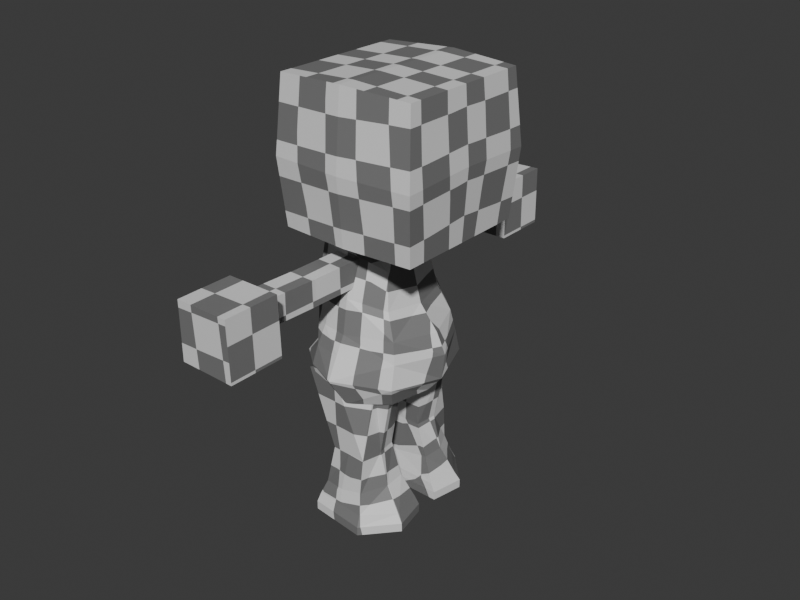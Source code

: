 # Source: little.guy.blend  (saved by Blender 4.1.24; exported with 4.5.12 LTS)
import bpy
from mathutils import Matrix  # noqa: F401  (used for matrix-valued properties, if any)

bpy.ops.wm.read_factory_settings(use_empty=True)
scene = bpy.context.scene
scene.name = 'Scene'

# ---- materials (node trees are filled in below, after node groups)
mat_material = bpy.data.materials.new('Material')
mat_material.alpha_threshold = 0.0
mat_material.use_transparent_shadow = False
mat_material.roughness = 0.5
mat_material.line_color = (0.0, 0.0, 0.0, 1.0)

# ---- material node trees
mat_material.use_nodes = True; mat_material.node_tree.nodes.clear()

# ---- world
world_world = bpy.data.worlds.new('World'); scene.world = world_world
world_world.use_nodes = True; world_world.node_tree.nodes.clear()
_N = world_world.node_tree.nodes; _L = world_world.node_tree.links
n0 = _N.new('ShaderNodeOutputWorld'); n0.name = 'World Output'; n0.location = (300, 300)
n1 = _N.new('ShaderNodeBackground'); n1.name = 'Background'; n1.location = (10, 300)
n1.inputs[0].default_value = (0.05088, 0.05088, 0.05088, 1.0)
_L.new(n1.outputs[0], n0.inputs[0])
n0.is_active_output = True
world_world.color = (0.05088, 0.05088, 0.05088)
world_world.use_sun_shadow = False
world_world.sun_shadow_jitter_overblur = 0.0

# ---- meshes
me_cube_001 = bpy.data.meshes.new('Cube.001')
me_cube_001.from_pydata([(-0.9556, 0.7136, 2.084), (-0.9556, 0.7136, 0.6616), (0.467, 0.7136, 2.084), (-0.9556, 0.03999, 2.084), (-0.9556, 0.03999, 0.6616), (0.467, 0.03999, 2.084), (0.467, 0.03999, 0.6616), (0.467, 0.7136, 0.6616), (-0.9907, 0.7835, 1.344), (-0.9907, 0.03999, 1.373), (0.5177, 0.03999, 1.377), (0.5177, 0.7835, 1.348), (-0.2415, 0.7604, 2.115), (-0.2415, 0.03999, 2.115), (-0.2443, 0.03999, 0.6616), (-0.2443, 0.7604, 0.6616), (-0.2365, 0.8304, 1.346), (-0.6528, 0.9694, 0.4049), (-0.6528, 0.9694, 0.1373), (-0.3852, 0.9694, 0.4049), (-0.6078, 0.4446, 0.4296), (-0.6078, 0.4446, 0.162), (-0.3402, 0.4446, 0.4296), (-0.3402, 0.4446, 0.162), (-0.3852, 0.9694, 0.1373), (-0.6584, 1.599, 0.4211), (-0.6584, 1.599, 0.1535), (-0.3908, 1.599, 0.4211), (-0.3908, 1.599, 0.1535), (-0.7671, 1.601, 0.5597), (-0.7713, 1.598, -0.02672), (-0.1865, 1.618, 0.5747), (-0.1774, 1.61, -0.02708), (-0.7671, 2.171, 0.5574), (-0.7713, 2.167, -0.02907), (-0.1865, 2.187, 0.5724), (-0.1774, 2.18, -0.02944), (-0.7865, 0.4192, 0.4649), (-0.784, 0.5321, -0.2479), (-0.8036, 0.03818, -0.2905), (-0.08267, 0.008265, 0.2844), (-0.8389, 0.02649, 0.4793), (0.2096, 0.002653, -0.3202), (-0.3764, 0.6414, -0.2818), (-0.3758, 0.463, 0.459), (-0.8632, 0.6049, -0.6179), (-0.8868, 0.02815, -0.6125), (0.2727, 0.01846, -0.7946), (-0.3984, 0.833, -0.7016), (-0.8118, 0.4866, 0.08463), (0.01324, 0.01203, -0.0766), (-0.842, 0.01591, 0.04785), (-0.3761, 0.583, 0.0652), (-0.8258, 0.5463, -0.9841), (-0.7419, 0.02353, -0.9719), (0.1152, 0.01308, -0.9782), (-0.3293, 0.6794, -0.9903), (-0.1929, 0.01831, -1.085), (-0.6142, 0.2708, 0.4708), (-0.1638, 0.01417, 0.399), (-0.6074, 0.01882, 0.4807), (-0.4028, 0.2613, 0.472), (-0.3203, 0.01775, 0.4568), (-0.6142, 0.2637, 0.7466), (-0.6074, 0.01169, 0.7565), (-0.4103, 0.2515, 0.747), (-0.3203, 0.01063, 0.7326), (-0.9107, 0.2168, 0.4737), (0.03904, 0.4254, -0.3095), (-0.8743, 0.2581, -0.2733), (-0.1326, 0.2973, 0.3047), (0.09097, 0.5165, -0.7655), (-0.9691, 0.3179, -0.6116), (-0.07236, 0.3616, -0.06045), (-0.9129, 0.225, 0.06216), (0.01177, 0.4137, -0.9923), (-0.875, 0.3009, -0.9673), (-0.2015, 0.2635, -1.102), (-0.61, 0.1169, 0.4768), (-0.1693, 0.1638, 0.4129), (-0.61, 0.1098, 0.7527), (-0.3248, 0.08792, 0.462), (-0.3248, 0.0808, 0.7379), (-0.138, 0.4805, -0.7864), (-0.1727, 0.6333, -1.6), (-0.09909, 0.1448, -0.9514), (-0.1727, 0.203, -1.6), (-0.7344, 0.7295, -0.7141), (-0.537, 0.6333, -1.595), (-0.7344, 0.1448, -0.932), (-0.537, 0.203, -1.595), (-0.1777, 0.6607, -1.971), (-0.05978, 0.1955, -1.945), (-0.6502, 0.6316, -2.048), (-0.7161, 0.1955, -2.037), (-0.1422, 0.7316, -2.178), (0.06443, 0.1326, -2.182), (-0.6941, 0.6877, -2.185), (-0.6916, 0.1386, -2.185), (-0.1255, 0.7868, -2.376), (0.114, 0.124, -2.359), (-0.712, 0.7301, -2.37), (-0.6916, 0.1221, -2.359), (-0.1255, 0.7855, -2.283), (-0.712, 0.7288, -2.277), (-0.6916, 0.1207, -2.266), (0.114, 0.1226, -2.266), (0.01298, 0.4288, -0.8465), (-0.1321, 0.4151, -1.587), (-0.7344, 0.433, -0.8246), (-0.537, 0.4151, -1.595), (-0.04318, 0.4185, -1.945), (-0.7161, 0.4177, -2.046), (0.1244, 0.4463, -2.189), (-0.7723, 0.4128, -2.192), (0.1779, 0.4698, -2.365), (-0.7723, 0.4382, -2.364), (0.1779, 0.4685, -2.272), (-0.7723, 0.4368, -2.271), (-0.4231, 0.1046, -0.9417), (-0.3549, 0.203, -1.597), (-0.4168, 0.7295, -0.7238), (-0.3549, 0.6333, -1.597), (-0.4318, 0.1955, -2.017), (-0.4254, 0.6723, -2.028), (-0.4194, 0.1419, -2.183), (-0.4131, 0.7126, -2.179), (-0.3946, 0.1293, -2.359), (-0.4187, 0.7585, -2.373), (-0.3946, 0.128, -2.266), (-0.4187, 0.7571, -2.28), (-0.403, 0.4604, -2.365), (-0.6167, 0.6274, -0.264), (-0.5812, 0.4411, 0.462), (-0.6727, 0.7557, -0.6477), (-0.594, 0.5348, 0.07491), (-0.667, 0.6471, -1.002), (-0.6102, 0.02092, -1.065), (-0.5105, 0.2822, 0.4705), (-0.4979, 0.2618, 0.7464), (-0.6301, 0.2822, -1.071), (-0.7726, 0.5457, -0.4764), (-0.3883, 0.7261, -0.4686), (-0.8519, 0.03316, -0.5024), (0.3093, -0.000509, -0.5226), (0.07869, 0.4599, -0.5245), (-0.8816, 0.288, -0.4818), (-0.6554, 0.6956, -0.4632)], [], [(16, 12, 2, 11), (9, 3, 0, 8), (12, 0, 3, 13), (11, 2, 5, 10), (15, 7, 6, 14), (7, 11, 10, 6), (4, 9, 8, 1), (15, 16, 11, 7), (1, 8, 16, 15), (1, 15, 14, 4), (2, 12, 13, 5), (8, 0, 12, 16), (18, 17, 25, 26), (21, 20, 17, 18), (19, 17, 20, 22), (24, 19, 22, 23), (18, 24, 23, 21), (19, 24, 28, 27), (17, 19, 27, 25), (24, 18, 26, 28), (25, 27, 31, 29), (27, 28, 32, 31), (26, 25, 29, 30), (28, 26, 30, 32), (31, 32, 36, 35), (30, 29, 33, 34), (32, 30, 34, 36), (29, 31, 35, 33), (74, 67, 37, 49), (134, 136, 53, 45), (73, 70, 40, 50), (135, 133, 44, 52), (147, 142, 48, 134), (145, 144, 47, 71), (132, 135, 52, 43), (68, 73, 50, 42), (43, 68, 145, 142), (69, 74, 49, 38), (70, 44, 61, 79), (134, 48, 56, 136), (71, 47, 55, 75), (140, 76, 53, 136), (75, 77, 56), (67, 41, 60, 78), (133, 37, 58, 138), (81, 79, 61), (81, 61, 65, 82), (138, 58, 63, 139), (78, 60, 64, 80), (145, 71, 48, 142), (71, 75, 56, 48), (58, 78, 80, 63), (62, 81, 82, 66), (62, 59, 79, 81), (40, 70, 79, 59), (37, 67, 78, 58), (55, 57, 77, 75), (137, 54, 76, 140), (39, 51, 74, 69), (143, 146, 72, 46), (51, 41, 67, 74), (107, 108, 86, 85), (119, 120, 90, 89), (109, 110, 88, 87), (121, 122, 84, 83), (108, 84, 91, 111), (122, 88, 93, 124), (120, 86, 92, 123), (110, 90, 94, 112), (124, 93, 97, 126), (123, 92, 96, 125), (112, 94, 98, 114), (111, 91, 95, 113), (130, 104, 101, 128), (129, 106, 100, 127), (118, 105, 102, 116), (117, 103, 99, 115), (131, 116, 102, 127), (113, 95, 103, 117), (114, 98, 105, 118), (125, 96, 106, 129), (126, 97, 104, 130), (97, 114, 118, 104), (96, 113, 117, 106), (128, 101, 116, 131), (106, 117, 115, 100), (104, 118, 116, 101), (92, 111, 113, 96), (93, 112, 114, 97), (88, 110, 112, 93), (86, 108, 111, 92), (89, 90, 110, 109), (83, 84, 108, 107), (99, 128, 131, 115), (95, 126, 130, 103), (98, 125, 129, 105), (115, 131, 127, 100), (105, 129, 127, 102), (103, 130, 128, 99), (94, 123, 125, 98), (91, 124, 126, 95), (90, 120, 123, 94), (84, 122, 124, 91), (87, 88, 122, 121), (85, 86, 120, 119), (34, 33, 35, 36), (57, 137, 140, 77), (72, 45, 53, 76), (61, 138, 139, 65), (44, 133, 138, 61), (77, 140, 136, 56), (38, 49, 135, 132), (49, 37, 133, 135), (38, 132, 147, 141), (39, 69, 146, 143), (44, 70, 73, 52), (68, 42, 144, 145), (69, 38, 141, 146), (132, 43, 142, 147), (52, 73, 68, 43), (72, 146, 141, 45), (45, 141, 147, 134), (72, 76, 54, 46)])
_k = set([(37, 67), (37, 133), (41, 67), (44, 133)])
me_cube_001.attributes.new('sharp_edge', 'BOOLEAN', 'EDGE').data.foreach_set('value', [ (min(e.vertices), max(e.vertices)) in _k for e in me_cube_001.edges])
_uv = me_cube_001.uv_layers.new(name='CharacterUVMap')
_uv.uv.foreach_set('vector', [0.2187, 0.326, 0.2228, 0.2103, 0.3317, 0.2207, 0.3266, 0.3298, 0.0001972, 0.3136, 0.008565, 0.2036, 0.1126, 0.2115, 0.1101, 0.3218, 0.3242, 0.111, 0.3313, 0.0003786, 0.4355, 0.0001973, 0.4357, 0.1108, 0.3266, 0.3298, 0.3317, 0.2207, 0.4359, 0.2206, 0.4361, 0.3303, 0.3069, 0.5403, 0.3234, 0.4317, 0.4268, 0.4404, 0.4176, 0.5496, 0.3234, 0.4317, 0.3266, 0.3298, 0.4361, 0.3303, 0.4268, 0.4404, 0.0001972, 0.4235, 0.0001972, 0.3136, 0.1101, 0.3218, 0.1041, 0.4235, 0.2137, 0.4289, 0.2187, 0.326, 0.3266, 0.3298, 0.3234, 0.4317, 0.1041, 0.4235, 0.1101, 0.3218, 0.2187, 0.326, 0.2137, 0.4289, 0.3049, 0.6501, 0.3069, 0.5403, 0.4176, 0.5496, 0.4083, 0.6589, 0.3317, 0.2207, 0.3242, 0.111, 0.4357, 0.1108, 0.4359, 0.2206, 0.1101, 0.3218, 0.1126, 0.2115, 0.2228, 0.2103, 0.2187, 0.326, 0.1638, 0.7549, 0.1232, 0.7548, 0.1225, 0.6593, 0.1628, 0.66, 0.161, 0.8338, 0.1209, 0.8344, 0.1232, 0.7548, 0.1638, 0.7549, 0.08198, 0.7563, 0.1232, 0.7548, 0.1209, 0.8344, 0.08135, 0.8371, 0.04059, 0.7557, 0.08198, 0.7563, 0.08135, 0.8371, 0.04179, 0.8353, 0.0001972, 0.7538, 0.04059, 0.7557, 0.04179, 0.8353, 0.001886, 0.8326, 0.08198, 0.7563, 0.04059, 0.7557, 0.0424, 0.6605, 0.08206, 0.6598, 0.1232, 0.7548, 0.08198, 0.7563, 0.08206, 0.6598, 0.1225, 0.6593, 0.04059, 0.7557, 0.0001972, 0.7538, 0.002203, 0.6593, 0.0424, 0.6605, 0.5418, 0.4315, 0.5823, 0.4316, 0.6132, 0.455, 0.5253, 0.4525, 0.5823, 0.4316, 0.5825, 0.3911, 0.615, 0.3639, 0.6132, 0.455, 0.5418, 0.391, 0.5418, 0.4315, 0.5253, 0.4525, 0.5247, 0.3637, 0.5825, 0.3911, 0.542, 0.3908, 0.5251, 0.3634, 0.615, 0.3639, 0.6132, 0.455, 0.7043, 0.4542, 0.7043, 0.5404, 0.6132, 0.5412, 0.4365, 0.4524, 0.5253, 0.4525, 0.5253, 0.5387, 0.4365, 0.5386, 0.603, 0.7182, 0.5132, 0.7133, 0.5198, 0.6273, 0.6096, 0.6323, 0.5253, 0.4525, 0.6132, 0.455, 0.6132, 0.5412, 0.5253, 0.5387, 0.7102, 0.1742, 0.7058, 0.24, 0.6594, 0.2351, 0.6641, 0.1729, 0.6269, 0.05659, 0.6298, 0.004811, 0.6625, 0.009424, 0.657, 0.0584, 0.4886, 0.1658, 0.5025, 0.2346, 0.4737, 0.2373, 0.4577, 0.1688, 0.6247, 0.1697, 0.6209, 0.2325, 0.5823, 0.2299, 0.5853, 0.1665, 0.6249, 0.07887, 0.5919, 0.08327, 0.5968, 0.05478, 0.6269, 0.05659, 0.476, 0.08901, 0.4411, 0.0917, 0.4374, 0.07003, 0.4734, 0.06567, 0.6216, 0.1147, 0.6247, 0.1697, 0.5853, 0.1665, 0.5871, 0.1118, 0.4785, 0.1124, 0.4886, 0.1658, 0.4577, 0.1688, 0.4449, 0.1134, 0.5871, 0.1118, 0.4785, 0.1124, 0.476, 0.08901, 0.5919, 0.08327, 0.711, 0.1184, 0.7102, 0.1742, 0.6641, 0.1729, 0.656, 0.1176, 0.5025, 0.2346, 0.5539, 0.2644, 0.5058, 0.2717, 0.4976, 0.2555, 0.6269, 0.05659, 0.5968, 0.05478, 0.597, 0.0001972, 0.6298, 0.004811, 0.4734, 0.06567, 0.4374, 0.07003, 0.4391, 0.0002477, 0.4747, 0.0001972, 0.2038, 0.6973, 0.2061, 0.6593, 0.2522, 0.664, 0.256, 0.6984, 0.1974, 0.8061, 0.2014, 0.7354, 0.2598, 0.7328, 0.5224, 0.363, 0.4906, 0.3561, 0.4839, 0.3197, 0.4995, 0.3178, 0.5587, 0.3026, 0.5635, 0.3408, 0.524, 0.3148, 0.5149, 0.2933, 0.4881, 0.2733, 0.4976, 0.2555, 0.5058, 0.2717, 0.3898, 0.6699, 0.3891, 0.6867, 0.3611, 0.6873, 0.3617, 0.6706, 0.3897, 0.7087, 0.3902, 0.7308, 0.3622, 0.7315, 0.3616, 0.7094, 0.3896, 0.7541, 0.3892, 0.769, 0.3612, 0.7696, 0.3616, 0.7548, 0.476, 0.08901, 0.4734, 0.06567, 0.5968, 0.05478, 0.5919, 0.08327, 0.4734, 0.06567, 0.4747, 0.0001972, 0.597, 0.0001972, 0.5968, 0.05478, 0.3902, 0.7308, 0.3896, 0.7541, 0.3616, 0.7548, 0.3622, 0.7315, 0.3902, 0.6593, 0.3898, 0.6699, 0.3617, 0.6706, 0.3622, 0.6599, 0.4768, 0.2742, 0.4779, 0.2574, 0.4976, 0.2555, 0.4881, 0.2733, 0.4737, 0.2373, 0.5025, 0.2346, 0.4976, 0.2555, 0.4779, 0.2574, 0.5635, 0.3408, 0.5224, 0.363, 0.4995, 0.3178, 0.524, 0.3148, 0.1642, 0.8097, 0.1642, 0.7371, 0.2014, 0.7354, 0.1974, 0.8061, 0.1642, 0.7008, 0.1642, 0.6645, 0.2061, 0.6593, 0.2038, 0.6973, 0.749, 0.1197, 0.7415, 0.1744, 0.7102, 0.1742, 0.711, 0.1184, 0.7508, 0.09338, 0.7095, 0.09083, 0.7081, 0.06322, 0.7527, 0.06708, 0.7415, 0.1744, 0.7383, 0.2437, 0.7058, 0.24, 0.7102, 0.1742, 0.9866, 0.5114, 0.8582, 0.5116, 0.861, 0.4744, 0.973, 0.4708, 0.9703, 0.4265, 0.8628, 0.4467, 0.8656, 0.4201, 0.9665, 0.3828, 0.9768, 0.6747, 0.8515, 0.6487, 0.8504, 0.6117, 0.9987, 0.6396, 0.9979, 0.5984, 0.8506, 0.5806, 0.852, 0.5502, 0.9998, 0.5545, 0.8582, 0.5116, 0.852, 0.5502, 0.7638, 0.5475, 0.7706, 0.4998, 0.8506, 0.5806, 0.8504, 0.6117, 0.7568, 0.6288, 0.7624, 0.5909, 0.8628, 0.4467, 0.861, 0.4744, 0.7753, 0.4558, 0.791, 0.4164, 0.8515, 0.6487, 0.8516, 0.6809, 0.7778, 0.6923, 0.7711, 0.6629, 0.7624, 0.5909, 0.7568, 0.6288, 0.7482, 0.6309, 0.7478, 0.5907, 0.791, 0.4164, 0.7753, 0.4558, 0.7353, 0.4641, 0.7774, 0.4102, 0.7711, 0.6629, 0.7778, 0.6923, 0.7712, 0.702, 0.7569, 0.6681, 0.7706, 0.4998, 0.7638, 0.5475, 0.7386, 0.551, 0.7287, 0.4986, 0.7342, 0.5926, 0.7356, 0.6319, 0.7236, 0.6335, 0.7212, 0.5943, 0.7643, 0.4066, 0.7241, 0.4621, 0.7126, 0.4572, 0.7531, 0.3998, 0.7463, 0.6681, 0.7613, 0.7083, 0.7496, 0.7124, 0.7341, 0.6717, 0.7165, 0.4997, 0.7247, 0.5539, 0.7128, 0.5562, 0.7047, 0.5002, 0.3113, 0.7472, 0.3081, 0.8031, 0.2602, 0.791, 0.2612, 0.746, 0.7287, 0.4986, 0.7386, 0.551, 0.7247, 0.5539, 0.7165, 0.4997, 0.7569, 0.6681, 0.7712, 0.702, 0.7613, 0.7083, 0.7463, 0.6681, 0.7774, 0.4102, 0.7353, 0.4641, 0.7241, 0.4621, 0.7643, 0.4066, 0.7478, 0.5907, 0.7482, 0.6309, 0.7356, 0.6319, 0.7342, 0.5926, 0.7482, 0.6309, 0.7569, 0.6681, 0.7463, 0.6681, 0.7356, 0.6319, 0.7353, 0.4641, 0.7287, 0.4986, 0.7165, 0.4997, 0.7241, 0.4621, 0.3565, 0.7495, 0.3523, 0.7939, 0.3081, 0.8031, 0.3113, 0.7472, 0.7241, 0.4621, 0.7165, 0.4997, 0.7047, 0.5002, 0.7126, 0.4572, 0.7356, 0.6319, 0.7463, 0.6681, 0.7341, 0.6717, 0.7236, 0.6335, 0.7753, 0.4558, 0.7706, 0.4998, 0.7287, 0.4986, 0.7353, 0.4641, 0.7568, 0.6288, 0.7711, 0.6629, 0.7569, 0.6681, 0.7482, 0.6309, 0.8504, 0.6117, 0.8515, 0.6487, 0.7711, 0.6629, 0.7568, 0.6288, 0.861, 0.4744, 0.8582, 0.5116, 0.7706, 0.4998, 0.7753, 0.4558, 0.9562, 0.7124, 0.8516, 0.6809, 0.8515, 0.6487, 0.9768, 0.6747, 0.9998, 0.5545, 0.852, 0.5502, 0.8582, 0.5116, 0.9866, 0.5114, 0.3607, 0.7051, 0.3565, 0.7495, 0.3113, 0.7472, 0.3125, 0.6593, 0.7386, 0.551, 0.7478, 0.5907, 0.7342, 0.5926, 0.7247, 0.5539, 0.7941, 0.3748, 0.7774, 0.4102, 0.7643, 0.4066, 0.7839, 0.3695, 0.3125, 0.6593, 0.3113, 0.7472, 0.2612, 0.746, 0.2602, 0.669, 0.7839, 0.3695, 0.7643, 0.4066, 0.7531, 0.3998, 0.7725, 0.3634, 0.7247, 0.5539, 0.7342, 0.5926, 0.7212, 0.5943, 0.7128, 0.5562, 0.8019, 0.3834, 0.791, 0.4164, 0.7774, 0.4102, 0.7941, 0.3748, 0.7638, 0.5475, 0.7624, 0.5909, 0.7478, 0.5907, 0.7386, 0.551, 0.8656, 0.4201, 0.8628, 0.4467, 0.791, 0.4164, 0.8019, 0.3834, 0.852, 0.5502, 0.8506, 0.5806, 0.7624, 0.5909, 0.7638, 0.5475, 0.9987, 0.6396, 0.8504, 0.6117, 0.8506, 0.5806, 0.9979, 0.5984, 0.973, 0.4708, 0.861, 0.4744, 0.8628, 0.4467, 0.9703, 0.4265, 0.5198, 0.6273, 0.5253, 0.5387, 0.6132, 0.5412, 0.6096, 0.6323, 0.1642, 0.7371, 0.1642, 0.7008, 0.2038, 0.6973, 0.2014, 0.7354, 0.7081, 0.06322, 0.657, 0.0584, 0.6625, 0.009424, 0.7108, 0.008872, 0.3891, 0.6867, 0.3897, 0.7087, 0.3616, 0.7094, 0.3611, 0.6873, 0.5539, 0.2644, 0.5587, 0.3026, 0.5149, 0.2933, 0.5058, 0.2717, 0.2014, 0.7354, 0.2038, 0.6973, 0.256, 0.6984, 0.2598, 0.7328, 0.656, 0.1176, 0.6641, 0.1729, 0.6247, 0.1697, 0.6216, 0.1147, 0.6641, 0.1729, 0.6594, 0.2351, 0.6209, 0.2325, 0.6247, 0.1697, 0.656, 0.1176, 0.6216, 0.1147, 0.6249, 0.07887, 0.6565, 0.088, 0.749, 0.1197, 0.711, 0.1184, 0.7095, 0.09083, 0.7508, 0.09338, 0.5823, 0.2299, 0.5025, 0.2346, 0.4886, 0.1658, 0.5853, 0.1665, 0.4785, 0.1124, 0.4449, 0.1134, 0.4411, 0.0917, 0.476, 0.08901, 0.711, 0.1184, 0.656, 0.1176, 0.6565, 0.088, 0.7095, 0.09083, 0.6216, 0.1147, 0.5871, 0.1118, 0.5919, 0.08327, 0.6249, 0.07887, 0.5853, 0.1665, 0.4886, 0.1658, 0.4785, 0.1124, 0.5871, 0.1118, 0.7081, 0.06322, 0.7095, 0.09083, 0.6565, 0.088, 0.657, 0.0584, 0.657, 0.0584, 0.6565, 0.088, 0.6249, 0.07887, 0.6269, 0.05659, 0.7081, 0.06322, 0.7108, 0.008872, 0.7549, 0.008374, 0.7527, 0.06708])
me_cube_001.materials.append(mat_material)
me_cube_001.use_mirror_vertex_groups = False
me_cube_001.update()

# ---- objects
ob_character = bpy.data.objects.new('Character', me_cube_001)
_N = mat_material.node_tree.nodes; _L = mat_material.node_tree.links
n0 = _N.new('ShaderNodeOutputMaterial'); n0.name = 'Material Output'; n0.location = (300, 300)
n1 = _N.new('ShaderNodeBsdfPrincipled'); n1.name = 'Principled BSDF'; n1.location = (10, 300)
n1.inputs[3].default_value = 1.45
n2 = _N.new('ShaderNodeTexChecker'); n2.name = 'Checker Texture'; n2.location = (-257, 266)
n2.inputs[3].default_value = 20.0
n3 = _N.new('ShaderNodeTexCoord'); n3.name = 'Texture Coordinate'; n3.location = (-501, 192)
n3.object = ob_character
n4 = _N.new('ShaderNodeUVMap'); n4.name = 'UV Map'; n4.location = (-521, 332)
n4.uv_map = 'CharacterUVMap'
_L.new(n1.outputs[0], n0.inputs[0])
_L.new(n2.outputs[0], n1.inputs[0])
_L.new(n3.outputs[2], n2.inputs[0])
n0.is_active_output = True

# ---- transforms, parenting, visibility, modifiers, constraints
ob_character.location = (-4.912e-16, 0.0, 0.5794)
ob_character.scale = (0.245, 0.245, 0.245)
ob_character.lock_rotations_4d = False
ob_character.empty_display_type = 'ARROWS'
ob_character.lineart.crease_threshold = 0.0
_m = ob_character.modifiers.new('Mirror', 'MIRROR')
_m.use_axis = (False, True, False)
_m.use_mirror_u = True
_m.merge_threshold = 0.087

# ---- collection membership
scene.collection.objects.link(ob_character)

# ---- scene / render settings (as saved in the file)
scene.frame_start = 1; scene.frame_end = 250; scene.frame_set(1)
scene.render.engine = 'BLENDER_EEVEE_NEXT'
scene.render.resolution_x = 1440
scene.render.pixel_aspect_x = 4.0
scene.render.pixel_aspect_y = 3.0
scene.render.fps = 30
scene.render.fps_base = 1.001
scene.render.use_border = True
scene.render.use_crop_to_border = True
scene.cycles.sampling_pattern = 'TABULATED_SOBOL'
scene.eevee.ray_tracing_options.trace_max_roughness = 0.0
bpy.context.view_layer.update()

# ---- added for rendering (the .blend has no active camera and no usable light): camera, sun
cam_auto = bpy.data.cameras.new('AutoCamera')
cam_auto.lens = 50.0
cam_auto.sensor_width = 36.0
cam_auto.clip_end = 1000.0
ob_auto_camera = bpy.data.objects.new('AutoCamera', cam_auto)
scene.collection.objects.link(ob_auto_camera)
ob_auto_camera.location = (1.40362, -1.75386, 1.71675)
ob_auto_camera.rotation_euler = (1.09748, -7.21219e-08, 0.694738)
scene.camera = ob_auto_camera
light_auto_sun = bpy.data.lights.new('AutoSun', 'SUN')
light_auto_sun.energy = 3.0
light_auto_sun.angle = 0.0523599
ob_auto_sun = bpy.data.objects.new('AutoSun', light_auto_sun)
scene.collection.objects.link(ob_auto_sun)
ob_auto_sun.rotation_euler = (0.872665, 0.174533, 0.523599)
bpy.context.view_layer.update()
